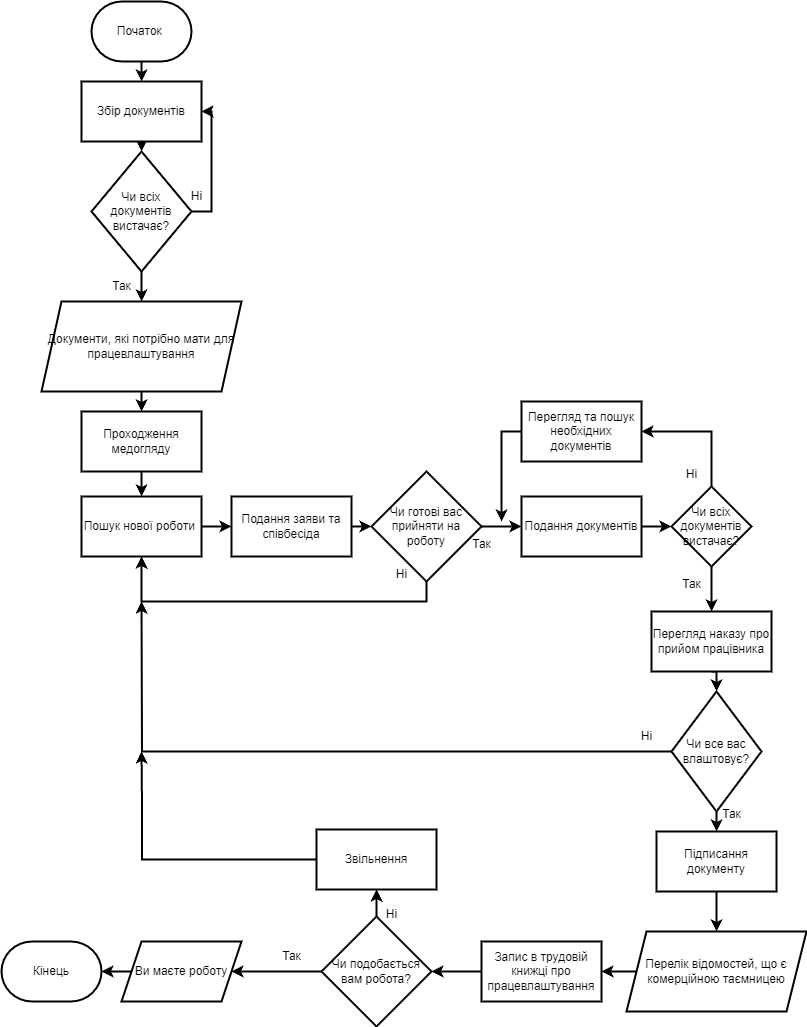

The diagram above was exported from draw.io. Its source (the exported page's mxGraphModel, read from the mxfile embedded in the PNG):
<mxGraphModel dx="1393" dy="766" grid="1" gridSize="10" guides="1" tooltips="1" connect="1" arrows="1" fold="1" page="1" pageScale="1" pageWidth="827" pageHeight="1169" math="0" shadow="0">
  <root>
    <mxCell id="WIyWlLk6GJQsqaUBKTNV-0" />
    <mxCell id="WIyWlLk6GJQsqaUBKTNV-1" parent="WIyWlLk6GJQsqaUBKTNV-0" />
    <mxCell id="OIUXYBhPibZIO1Cqo6UY-12" style="edgeStyle=orthogonalEdgeStyle;rounded=0;orthogonalLoop=1;jettySize=auto;html=1;exitX=0.5;exitY=1;exitDx=0;exitDy=0;exitPerimeter=0;entryX=0.5;entryY=0;entryDx=0;entryDy=0;strokeWidth=2;" parent="WIyWlLk6GJQsqaUBKTNV-1" source="OIUXYBhPibZIO1Cqo6UY-0" target="OIUXYBhPibZIO1Cqo6UY-3" edge="1">
      <mxGeometry relative="1" as="geometry" />
    </mxCell>
    <mxCell id="OIUXYBhPibZIO1Cqo6UY-0" value="Початок&amp;nbsp;" style="strokeWidth=2;html=1;shape=mxgraph.flowchart.terminator;whiteSpace=wrap;" parent="WIyWlLk6GJQsqaUBKTNV-1" vertex="1">
      <mxGeometry x="110" y="60" width="100" height="60" as="geometry" />
    </mxCell>
    <mxCell id="OIUXYBhPibZIO1Cqo6UY-26" style="edgeStyle=orthogonalEdgeStyle;rounded=0;orthogonalLoop=1;jettySize=auto;html=1;exitX=1;exitY=0.5;exitDx=0;exitDy=0;entryX=0;entryY=0.5;entryDx=0;entryDy=0;strokeWidth=2;" parent="WIyWlLk6GJQsqaUBKTNV-1" source="OIUXYBhPibZIO1Cqo6UY-1" target="OIUXYBhPibZIO1Cqo6UY-21" edge="1">
      <mxGeometry relative="1" as="geometry" />
    </mxCell>
    <mxCell id="OIUXYBhPibZIO1Cqo6UY-1" value="Пошук нової роботи&amp;nbsp;" style="rounded=0;whiteSpace=wrap;html=1;strokeWidth=2;" parent="WIyWlLk6GJQsqaUBKTNV-1" vertex="1">
      <mxGeometry x="100" y="555" width="120" height="60" as="geometry" />
    </mxCell>
    <mxCell id="OIUXYBhPibZIO1Cqo6UY-20" style="edgeStyle=orthogonalEdgeStyle;rounded=0;orthogonalLoop=1;jettySize=auto;html=1;exitX=0.5;exitY=1;exitDx=0;exitDy=0;entryX=0.5;entryY=0;entryDx=0;entryDy=0;strokeWidth=2;" parent="WIyWlLk6GJQsqaUBKTNV-1" source="OIUXYBhPibZIO1Cqo6UY-2" target="OIUXYBhPibZIO1Cqo6UY-18" edge="1">
      <mxGeometry relative="1" as="geometry" />
    </mxCell>
    <mxCell id="OIUXYBhPibZIO1Cqo6UY-2" value="Документи, які потрібно мати для працевлаштування" style="shape=parallelogram;perimeter=parallelogramPerimeter;whiteSpace=wrap;html=1;fixedSize=1;strokeWidth=2;" parent="WIyWlLk6GJQsqaUBKTNV-1" vertex="1">
      <mxGeometry x="60" y="360" width="200" height="90" as="geometry" />
    </mxCell>
    <mxCell id="OIUXYBhPibZIO1Cqo6UY-13" style="edgeStyle=orthogonalEdgeStyle;rounded=0;orthogonalLoop=1;jettySize=auto;html=1;exitX=0.5;exitY=1;exitDx=0;exitDy=0;entryX=0.5;entryY=0;entryDx=0;entryDy=0;strokeWidth=2;" parent="WIyWlLk6GJQsqaUBKTNV-1" source="OIUXYBhPibZIO1Cqo6UY-3" target="OIUXYBhPibZIO1Cqo6UY-5" edge="1">
      <mxGeometry relative="1" as="geometry" />
    </mxCell>
    <mxCell id="OIUXYBhPibZIO1Cqo6UY-3" value="Збір документів" style="whiteSpace=wrap;html=1;strokeWidth=2;" parent="WIyWlLk6GJQsqaUBKTNV-1" vertex="1">
      <mxGeometry x="100" y="140" width="120" height="60" as="geometry" />
    </mxCell>
    <mxCell id="OIUXYBhPibZIO1Cqo6UY-8" style="edgeStyle=orthogonalEdgeStyle;rounded=0;orthogonalLoop=1;jettySize=auto;html=1;exitX=1;exitY=0.5;exitDx=0;exitDy=0;entryX=1;entryY=0.5;entryDx=0;entryDy=0;strokeWidth=2;" parent="WIyWlLk6GJQsqaUBKTNV-1" source="OIUXYBhPibZIO1Cqo6UY-5" target="OIUXYBhPibZIO1Cqo6UY-3" edge="1">
      <mxGeometry relative="1" as="geometry" />
    </mxCell>
    <mxCell id="OIUXYBhPibZIO1Cqo6UY-9" style="edgeStyle=orthogonalEdgeStyle;rounded=0;orthogonalLoop=1;jettySize=auto;html=1;exitX=0.5;exitY=1;exitDx=0;exitDy=0;entryX=0.5;entryY=0;entryDx=0;entryDy=0;strokeWidth=2;" parent="WIyWlLk6GJQsqaUBKTNV-1" source="OIUXYBhPibZIO1Cqo6UY-5" target="OIUXYBhPibZIO1Cqo6UY-2" edge="1">
      <mxGeometry relative="1" as="geometry" />
    </mxCell>
    <mxCell id="OIUXYBhPibZIO1Cqo6UY-5" value="Чи всіх документів вистачає?" style="rhombus;whiteSpace=wrap;html=1;strokeWidth=2;" parent="WIyWlLk6GJQsqaUBKTNV-1" vertex="1">
      <mxGeometry x="110" y="210" width="100" height="120" as="geometry" />
    </mxCell>
    <mxCell id="OIUXYBhPibZIO1Cqo6UY-10" value="Ні" style="text;html=1;align=center;verticalAlign=middle;resizable=0;points=[];autosize=1;strokeColor=none;fillColor=none;strokeWidth=2;" parent="WIyWlLk6GJQsqaUBKTNV-1" vertex="1">
      <mxGeometry x="200" y="240" width="30" height="30" as="geometry" />
    </mxCell>
    <mxCell id="OIUXYBhPibZIO1Cqo6UY-11" value="Так" style="text;html=1;align=center;verticalAlign=middle;resizable=0;points=[];autosize=1;strokeColor=none;fillColor=none;strokeWidth=2;" parent="WIyWlLk6GJQsqaUBKTNV-1" vertex="1">
      <mxGeometry x="120" y="330" width="40" height="30" as="geometry" />
    </mxCell>
    <mxCell id="OIUXYBhPibZIO1Cqo6UY-19" style="edgeStyle=orthogonalEdgeStyle;rounded=0;orthogonalLoop=1;jettySize=auto;html=1;exitX=0.5;exitY=1;exitDx=0;exitDy=0;entryX=0.5;entryY=0;entryDx=0;entryDy=0;strokeWidth=2;" parent="WIyWlLk6GJQsqaUBKTNV-1" source="OIUXYBhPibZIO1Cqo6UY-18" target="OIUXYBhPibZIO1Cqo6UY-1" edge="1">
      <mxGeometry relative="1" as="geometry" />
    </mxCell>
    <mxCell id="OIUXYBhPibZIO1Cqo6UY-18" value="Проходження медогляду" style="whiteSpace=wrap;html=1;strokeWidth=2;" parent="WIyWlLk6GJQsqaUBKTNV-1" vertex="1">
      <mxGeometry x="100" y="470" width="120" height="60" as="geometry" />
    </mxCell>
    <mxCell id="OIUXYBhPibZIO1Cqo6UY-27" style="edgeStyle=orthogonalEdgeStyle;rounded=0;orthogonalLoop=1;jettySize=auto;html=1;exitX=1;exitY=0.5;exitDx=0;exitDy=0;entryX=0;entryY=0.5;entryDx=0;entryDy=0;strokeWidth=2;" parent="WIyWlLk6GJQsqaUBKTNV-1" source="OIUXYBhPibZIO1Cqo6UY-21" target="OIUXYBhPibZIO1Cqo6UY-22" edge="1">
      <mxGeometry relative="1" as="geometry" />
    </mxCell>
    <mxCell id="OIUXYBhPibZIO1Cqo6UY-21" value="Подання заяви та співбесіда" style="whiteSpace=wrap;html=1;strokeWidth=2;" parent="WIyWlLk6GJQsqaUBKTNV-1" vertex="1">
      <mxGeometry x="250" y="555" width="120" height="60" as="geometry" />
    </mxCell>
    <mxCell id="OIUXYBhPibZIO1Cqo6UY-23" style="edgeStyle=orthogonalEdgeStyle;rounded=0;orthogonalLoop=1;jettySize=auto;html=1;exitX=0.5;exitY=1;exitDx=0;exitDy=0;entryX=0.5;entryY=1;entryDx=0;entryDy=0;strokeWidth=2;" parent="WIyWlLk6GJQsqaUBKTNV-1" source="OIUXYBhPibZIO1Cqo6UY-22" target="OIUXYBhPibZIO1Cqo6UY-1" edge="1">
      <mxGeometry relative="1" as="geometry" />
    </mxCell>
    <mxCell id="OIUXYBhPibZIO1Cqo6UY-32" style="edgeStyle=orthogonalEdgeStyle;rounded=0;orthogonalLoop=1;jettySize=auto;html=1;exitX=1;exitY=0.5;exitDx=0;exitDy=0;entryX=0;entryY=0.5;entryDx=0;entryDy=0;strokeWidth=2;" parent="WIyWlLk6GJQsqaUBKTNV-1" source="OIUXYBhPibZIO1Cqo6UY-22" target="OIUXYBhPibZIO1Cqo6UY-28" edge="1">
      <mxGeometry relative="1" as="geometry" />
    </mxCell>
    <mxCell id="OIUXYBhPibZIO1Cqo6UY-22" value="Чи готові вас прийняти на роботу" style="rhombus;whiteSpace=wrap;html=1;strokeWidth=2;" parent="WIyWlLk6GJQsqaUBKTNV-1" vertex="1">
      <mxGeometry x="390" y="530" width="110" height="110" as="geometry" />
    </mxCell>
    <mxCell id="OIUXYBhPibZIO1Cqo6UY-24" value="Ні" style="text;html=1;align=center;verticalAlign=middle;resizable=0;points=[];autosize=1;strokeColor=none;fillColor=none;strokeWidth=2;" parent="WIyWlLk6GJQsqaUBKTNV-1" vertex="1">
      <mxGeometry x="405" y="618" width="30" height="30" as="geometry" />
    </mxCell>
    <mxCell id="OIUXYBhPibZIO1Cqo6UY-25" value="Так" style="text;html=1;align=center;verticalAlign=middle;resizable=0;points=[];autosize=1;strokeColor=none;fillColor=none;strokeWidth=2;" parent="WIyWlLk6GJQsqaUBKTNV-1" vertex="1">
      <mxGeometry x="480" y="588" width="40" height="30" as="geometry" />
    </mxCell>
    <mxCell id="OIUXYBhPibZIO1Cqo6UY-33" style="edgeStyle=orthogonalEdgeStyle;rounded=0;orthogonalLoop=1;jettySize=auto;html=1;exitX=1;exitY=0.5;exitDx=0;exitDy=0;entryX=0;entryY=0.5;entryDx=0;entryDy=0;strokeWidth=2;" parent="WIyWlLk6GJQsqaUBKTNV-1" source="OIUXYBhPibZIO1Cqo6UY-28" target="OIUXYBhPibZIO1Cqo6UY-29" edge="1">
      <mxGeometry relative="1" as="geometry" />
    </mxCell>
    <mxCell id="OIUXYBhPibZIO1Cqo6UY-28" value="Подання документів" style="whiteSpace=wrap;html=1;strokeWidth=2;" parent="WIyWlLk6GJQsqaUBKTNV-1" vertex="1">
      <mxGeometry x="540" y="555" width="120" height="60" as="geometry" />
    </mxCell>
    <mxCell id="OIUXYBhPibZIO1Cqo6UY-31" style="edgeStyle=orthogonalEdgeStyle;rounded=0;orthogonalLoop=1;jettySize=auto;html=1;exitX=0.5;exitY=0;exitDx=0;exitDy=0;entryX=1;entryY=0.5;entryDx=0;entryDy=0;strokeWidth=2;" parent="WIyWlLk6GJQsqaUBKTNV-1" source="OIUXYBhPibZIO1Cqo6UY-29" target="OIUXYBhPibZIO1Cqo6UY-30" edge="1">
      <mxGeometry relative="1" as="geometry" />
    </mxCell>
    <mxCell id="OIUXYBhPibZIO1Cqo6UY-36" style="edgeStyle=orthogonalEdgeStyle;rounded=0;orthogonalLoop=1;jettySize=auto;html=1;exitX=0.5;exitY=1;exitDx=0;exitDy=0;entryX=0.5;entryY=0;entryDx=0;entryDy=0;strokeWidth=2;" parent="WIyWlLk6GJQsqaUBKTNV-1" source="OIUXYBhPibZIO1Cqo6UY-29" target="OIUXYBhPibZIO1Cqo6UY-39" edge="1">
      <mxGeometry relative="1" as="geometry">
        <mxPoint x="730" y="670" as="targetPoint" />
      </mxGeometry>
    </mxCell>
    <mxCell id="OIUXYBhPibZIO1Cqo6UY-29" value="Чи всіх документів вистачає?" style="rhombus;whiteSpace=wrap;html=1;strokeWidth=2;" parent="WIyWlLk6GJQsqaUBKTNV-1" vertex="1">
      <mxGeometry x="690" y="545" width="80" height="80" as="geometry" />
    </mxCell>
    <mxCell id="OIUXYBhPibZIO1Cqo6UY-34" style="edgeStyle=orthogonalEdgeStyle;rounded=0;orthogonalLoop=1;jettySize=auto;html=1;exitX=0;exitY=0.5;exitDx=0;exitDy=0;strokeWidth=2;" parent="WIyWlLk6GJQsqaUBKTNV-1" source="OIUXYBhPibZIO1Cqo6UY-30" edge="1">
      <mxGeometry relative="1" as="geometry">
        <mxPoint x="520" y="580" as="targetPoint" />
      </mxGeometry>
    </mxCell>
    <mxCell id="OIUXYBhPibZIO1Cqo6UY-30" value="Перегляд та пошук необхідних документів" style="whiteSpace=wrap;html=1;strokeWidth=2;" parent="WIyWlLk6GJQsqaUBKTNV-1" vertex="1">
      <mxGeometry x="540" y="460" width="120" height="60" as="geometry" />
    </mxCell>
    <mxCell id="OIUXYBhPibZIO1Cqo6UY-35" value="Ні" style="text;html=1;align=center;verticalAlign=middle;resizable=0;points=[];autosize=1;strokeColor=none;fillColor=none;strokeWidth=2;" parent="WIyWlLk6GJQsqaUBKTNV-1" vertex="1">
      <mxGeometry x="695" y="518" width="30" height="30" as="geometry" />
    </mxCell>
    <mxCell id="OIUXYBhPibZIO1Cqo6UY-37" value="Так" style="text;html=1;align=center;verticalAlign=middle;resizable=0;points=[];autosize=1;strokeColor=none;fillColor=none;strokeWidth=2;" parent="WIyWlLk6GJQsqaUBKTNV-1" vertex="1">
      <mxGeometry x="690" y="628" width="40" height="30" as="geometry" />
    </mxCell>
    <mxCell id="OIUXYBhPibZIO1Cqo6UY-44" style="edgeStyle=orthogonalEdgeStyle;rounded=0;orthogonalLoop=1;jettySize=auto;html=1;exitX=0.5;exitY=1;exitDx=0;exitDy=0;entryX=0.5;entryY=0;entryDx=0;entryDy=0;strokeWidth=2;" parent="WIyWlLk6GJQsqaUBKTNV-1" source="OIUXYBhPibZIO1Cqo6UY-39" target="OIUXYBhPibZIO1Cqo6UY-41" edge="1">
      <mxGeometry relative="1" as="geometry" />
    </mxCell>
    <mxCell id="OIUXYBhPibZIO1Cqo6UY-39" value="Перегляд наказу про прийом працівника" style="whiteSpace=wrap;html=1;strokeWidth=2;" parent="WIyWlLk6GJQsqaUBKTNV-1" vertex="1">
      <mxGeometry x="670" y="670" width="120" height="60" as="geometry" />
    </mxCell>
    <mxCell id="OIUXYBhPibZIO1Cqo6UY-42" style="edgeStyle=orthogonalEdgeStyle;rounded=0;orthogonalLoop=1;jettySize=auto;html=1;exitX=0;exitY=0.5;exitDx=0;exitDy=0;strokeWidth=2;" parent="WIyWlLk6GJQsqaUBKTNV-1" source="OIUXYBhPibZIO1Cqo6UY-41" edge="1">
      <mxGeometry relative="1" as="geometry">
        <mxPoint x="160" y="660" as="targetPoint" />
      </mxGeometry>
    </mxCell>
    <mxCell id="OIUXYBhPibZIO1Cqo6UY-46" style="edgeStyle=orthogonalEdgeStyle;rounded=0;orthogonalLoop=1;jettySize=auto;html=1;exitX=0.5;exitY=1;exitDx=0;exitDy=0;entryX=0.5;entryY=0;entryDx=0;entryDy=0;strokeWidth=2;" parent="WIyWlLk6GJQsqaUBKTNV-1" source="OIUXYBhPibZIO1Cqo6UY-41" target="OIUXYBhPibZIO1Cqo6UY-45" edge="1">
      <mxGeometry relative="1" as="geometry" />
    </mxCell>
    <mxCell id="OIUXYBhPibZIO1Cqo6UY-41" value="Чи все вас влаштовує?" style="rhombus;whiteSpace=wrap;html=1;strokeWidth=2;" parent="WIyWlLk6GJQsqaUBKTNV-1" vertex="1">
      <mxGeometry x="690" y="750" width="90" height="120" as="geometry" />
    </mxCell>
    <mxCell id="OIUXYBhPibZIO1Cqo6UY-43" value="Ні" style="text;html=1;align=center;verticalAlign=middle;resizable=0;points=[];autosize=1;strokeColor=none;fillColor=none;strokeWidth=2;" parent="WIyWlLk6GJQsqaUBKTNV-1" vertex="1">
      <mxGeometry x="650" y="780" width="30" height="30" as="geometry" />
    </mxCell>
    <mxCell id="OIUXYBhPibZIO1Cqo6UY-50" style="edgeStyle=orthogonalEdgeStyle;rounded=0;orthogonalLoop=1;jettySize=auto;html=1;exitX=0.5;exitY=1;exitDx=0;exitDy=0;entryX=0.5;entryY=0;entryDx=0;entryDy=0;strokeWidth=2;" parent="WIyWlLk6GJQsqaUBKTNV-1" source="OIUXYBhPibZIO1Cqo6UY-45" target="OIUXYBhPibZIO1Cqo6UY-48" edge="1">
      <mxGeometry relative="1" as="geometry" />
    </mxCell>
    <mxCell id="OIUXYBhPibZIO1Cqo6UY-45" value="Підписання документу" style="whiteSpace=wrap;html=1;strokeWidth=2;" parent="WIyWlLk6GJQsqaUBKTNV-1" vertex="1">
      <mxGeometry x="675" y="890" width="120" height="60" as="geometry" />
    </mxCell>
    <mxCell id="OIUXYBhPibZIO1Cqo6UY-47" value="Так" style="text;html=1;align=center;verticalAlign=middle;resizable=0;points=[];autosize=1;strokeColor=none;fillColor=none;strokeWidth=2;" parent="WIyWlLk6GJQsqaUBKTNV-1" vertex="1">
      <mxGeometry x="730" y="858" width="40" height="30" as="geometry" />
    </mxCell>
    <mxCell id="OIUXYBhPibZIO1Cqo6UY-51" style="edgeStyle=orthogonalEdgeStyle;rounded=0;orthogonalLoop=1;jettySize=auto;html=1;exitX=0;exitY=0.5;exitDx=0;exitDy=0;entryX=1;entryY=0.5;entryDx=0;entryDy=0;strokeWidth=2;" parent="WIyWlLk6GJQsqaUBKTNV-1" source="OIUXYBhPibZIO1Cqo6UY-48" target="OIUXYBhPibZIO1Cqo6UY-49" edge="1">
      <mxGeometry relative="1" as="geometry" />
    </mxCell>
    <mxCell id="OIUXYBhPibZIO1Cqo6UY-48" value="Перелік відомостей, що є комерційною таємницею" style="shape=parallelogram;perimeter=parallelogramPerimeter;whiteSpace=wrap;html=1;fixedSize=1;strokeWidth=2;" parent="WIyWlLk6GJQsqaUBKTNV-1" vertex="1">
      <mxGeometry x="645" y="990" width="180" height="80" as="geometry" />
    </mxCell>
    <mxCell id="OIUXYBhPibZIO1Cqo6UY-63" style="edgeStyle=orthogonalEdgeStyle;rounded=0;orthogonalLoop=1;jettySize=auto;html=1;exitX=0;exitY=0.5;exitDx=0;exitDy=0;entryX=1;entryY=0.5;entryDx=0;entryDy=0;strokeWidth=2;" parent="WIyWlLk6GJQsqaUBKTNV-1" source="OIUXYBhPibZIO1Cqo6UY-49" target="OIUXYBhPibZIO1Cqo6UY-60" edge="1">
      <mxGeometry relative="1" as="geometry" />
    </mxCell>
    <mxCell id="OIUXYBhPibZIO1Cqo6UY-49" value="Запис в трудовій книжці про працевлаштування" style="whiteSpace=wrap;html=1;strokeWidth=2;" parent="WIyWlLk6GJQsqaUBKTNV-1" vertex="1">
      <mxGeometry x="500" y="1000" width="120" height="60" as="geometry" />
    </mxCell>
    <mxCell id="OIUXYBhPibZIO1Cqo6UY-58" value="Кінець" style="strokeWidth=2;html=1;shape=mxgraph.flowchart.terminator;whiteSpace=wrap;" parent="WIyWlLk6GJQsqaUBKTNV-1" vertex="1">
      <mxGeometry x="20" y="1000" width="100" height="60" as="geometry" />
    </mxCell>
    <mxCell id="OIUXYBhPibZIO1Cqo6UY-59" value="Ви маєте роботу" style="shape=parallelogram;perimeter=parallelogramPerimeter;whiteSpace=wrap;html=1;fixedSize=1;strokeWidth=2;" parent="WIyWlLk6GJQsqaUBKTNV-1" vertex="1">
      <mxGeometry x="140" y="1000" width="120" height="60" as="geometry" />
    </mxCell>
    <mxCell id="OIUXYBhPibZIO1Cqo6UY-62" style="edgeStyle=orthogonalEdgeStyle;rounded=0;orthogonalLoop=1;jettySize=auto;html=1;exitX=0.5;exitY=0;exitDx=0;exitDy=0;entryX=0.5;entryY=1;entryDx=0;entryDy=0;strokeWidth=2;" parent="WIyWlLk6GJQsqaUBKTNV-1" source="OIUXYBhPibZIO1Cqo6UY-60" target="OIUXYBhPibZIO1Cqo6UY-61" edge="1">
      <mxGeometry relative="1" as="geometry" />
    </mxCell>
    <mxCell id="OIUXYBhPibZIO1Cqo6UY-64" style="edgeStyle=orthogonalEdgeStyle;rounded=0;orthogonalLoop=1;jettySize=auto;html=1;exitX=0;exitY=0.5;exitDx=0;exitDy=0;entryX=1;entryY=0.5;entryDx=0;entryDy=0;strokeWidth=2;" parent="WIyWlLk6GJQsqaUBKTNV-1" source="OIUXYBhPibZIO1Cqo6UY-60" target="OIUXYBhPibZIO1Cqo6UY-59" edge="1">
      <mxGeometry relative="1" as="geometry" />
    </mxCell>
    <mxCell id="OIUXYBhPibZIO1Cqo6UY-60" value="Чи подобається вам робота?" style="rhombus;whiteSpace=wrap;html=1;strokeWidth=2;" parent="WIyWlLk6GJQsqaUBKTNV-1" vertex="1">
      <mxGeometry x="340" y="975" width="110" height="110" as="geometry" />
    </mxCell>
    <mxCell id="OIUXYBhPibZIO1Cqo6UY-65" style="edgeStyle=orthogonalEdgeStyle;rounded=0;orthogonalLoop=1;jettySize=auto;html=1;exitX=0;exitY=0.5;exitDx=0;exitDy=0;strokeWidth=2;" parent="WIyWlLk6GJQsqaUBKTNV-1" source="OIUXYBhPibZIO1Cqo6UY-61" edge="1">
      <mxGeometry relative="1" as="geometry">
        <mxPoint x="160" y="810" as="targetPoint" />
      </mxGeometry>
    </mxCell>
    <mxCell id="OIUXYBhPibZIO1Cqo6UY-61" value="Звільнення" style="whiteSpace=wrap;html=1;strokeWidth=2;" parent="WIyWlLk6GJQsqaUBKTNV-1" vertex="1">
      <mxGeometry x="335" y="888" width="120" height="60" as="geometry" />
    </mxCell>
    <mxCell id="OIUXYBhPibZIO1Cqo6UY-66" value="Ні" style="text;html=1;align=center;verticalAlign=middle;resizable=0;points=[];autosize=1;strokeColor=none;fillColor=none;strokeWidth=2;" parent="WIyWlLk6GJQsqaUBKTNV-1" vertex="1">
      <mxGeometry x="395" y="958" width="30" height="30" as="geometry" />
    </mxCell>
    <mxCell id="OIUXYBhPibZIO1Cqo6UY-67" value="Так" style="text;html=1;align=center;verticalAlign=middle;resizable=0;points=[];autosize=1;strokeColor=none;fillColor=none;strokeWidth=2;" parent="WIyWlLk6GJQsqaUBKTNV-1" vertex="1">
      <mxGeometry x="290" y="1000" width="40" height="30" as="geometry" />
    </mxCell>
    <mxCell id="OIUXYBhPibZIO1Cqo6UY-68" style="edgeStyle=orthogonalEdgeStyle;rounded=0;orthogonalLoop=1;jettySize=auto;html=1;exitX=0;exitY=0.5;exitDx=0;exitDy=0;entryX=1;entryY=0.5;entryDx=0;entryDy=0;entryPerimeter=0;strokeWidth=2;" parent="WIyWlLk6GJQsqaUBKTNV-1" source="OIUXYBhPibZIO1Cqo6UY-59" target="OIUXYBhPibZIO1Cqo6UY-58" edge="1">
      <mxGeometry relative="1" as="geometry" />
    </mxCell>
  </root>
</mxGraphModel>